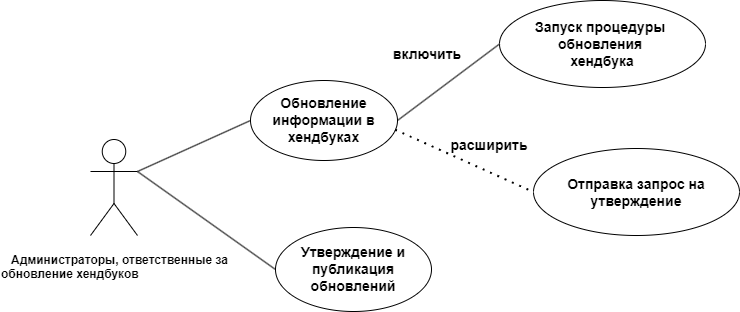

The diagram above was exported from draw.io. Its source (the exported page's mxGraphModel, read from the mxfile embedded in the PNG):
<mxGraphModel dx="1002" dy="575" grid="0" gridSize="10" guides="1" tooltips="1" connect="1" arrows="1" fold="1" page="1" pageScale="1" pageWidth="827" pageHeight="1169" math="0" shadow="0">
  <root>
    <mxCell id="0" />
    <mxCell id="1" parent="0" />
    <mxCell id="6rCbfs4mVRWqjugRPmAf-7" value="&lt;p style=&quot;text-align:justify;line-height:115%&quot;&gt;&lt;b&gt;&amp;nbsp; &amp;nbsp;Администраторы, ответственные за&lt;br&gt;обновление хендбуков&lt;/b&gt;&lt;/p&gt;" style="shape=umlActor;verticalLabelPosition=bottom;verticalAlign=top;html=1;outlineConnect=0;" vertex="1" parent="1">
      <mxGeometry x="120" y="210" width="47" height="96" as="geometry" />
    </mxCell>
    <mxCell id="6rCbfs4mVRWqjugRPmAf-11" value="&lt;b&gt;&lt;font style=&quot;font-size: 14px;&quot;&gt;Обновление информации в хендбуках&lt;/font&gt;&lt;/b&gt;" style="ellipse;whiteSpace=wrap;html=1;" vertex="1" parent="1">
      <mxGeometry x="280" y="151" width="147" height="80" as="geometry" />
    </mxCell>
    <mxCell id="6rCbfs4mVRWqjugRPmAf-13" value="" style="endArrow=none;html=1;rounded=0;exitX=1;exitY=0.3333333333333333;exitDx=0;exitDy=0;exitPerimeter=0;entryX=0;entryY=0.5;entryDx=0;entryDy=0;" edge="1" parent="1" source="6rCbfs4mVRWqjugRPmAf-7" target="6rCbfs4mVRWqjugRPmAf-11">
      <mxGeometry width="50" height="50" relative="1" as="geometry">
        <mxPoint x="435" y="302" as="sourcePoint" />
        <mxPoint x="485" y="252" as="targetPoint" />
      </mxGeometry>
    </mxCell>
    <mxCell id="6rCbfs4mVRWqjugRPmAf-14" value="&lt;b&gt;&lt;font style=&quot;font-size: 14px;&quot;&gt;Утверждение и публикация обновлений&lt;/font&gt;&lt;/b&gt;" style="ellipse;whiteSpace=wrap;html=1;" vertex="1" parent="1">
      <mxGeometry x="305" y="298" width="156" height="84" as="geometry" />
    </mxCell>
    <mxCell id="6rCbfs4mVRWqjugRPmAf-16" value="" style="endArrow=none;html=1;rounded=0;exitX=1;exitY=0.3333333333333333;exitDx=0;exitDy=0;exitPerimeter=0;entryX=0;entryY=0.5;entryDx=0;entryDy=0;" edge="1" parent="1" source="6rCbfs4mVRWqjugRPmAf-7" target="6rCbfs4mVRWqjugRPmAf-14">
      <mxGeometry width="50" height="50" relative="1" as="geometry">
        <mxPoint x="146" y="248" as="sourcePoint" />
        <mxPoint x="290" y="201" as="targetPoint" />
      </mxGeometry>
    </mxCell>
    <mxCell id="6rCbfs4mVRWqjugRPmAf-19" value="&lt;div style=&quot;font-size: 14px;&quot;&gt;&lt;span style=&quot;background-color: initial;&quot;&gt;&lt;font style=&quot;font-size: 14px;&quot;&gt;&lt;b&gt;Запуск&amp;nbsp;&lt;/b&gt;&lt;/font&gt;&lt;/span&gt;&lt;b style=&quot;background-color: initial;&quot;&gt;процедуры&amp;nbsp;&lt;/b&gt;&lt;/div&gt;&lt;div style=&quot;font-size: 14px;&quot;&gt;&lt;span style=&quot;background-color: initial;&quot;&gt;&lt;font style=&quot;font-size: 14px;&quot;&gt;&lt;b&gt;обновления&amp;nbsp;&lt;/b&gt;&lt;/font&gt;&lt;/span&gt;&lt;/div&gt;&lt;div style=&quot;font-size: 14px;&quot;&gt;&lt;span style=&quot;background-color: initial;&quot;&gt;&lt;font style=&quot;font-size: 14px;&quot;&gt;&lt;b&gt;хендбука&lt;/b&gt;&lt;/font&gt;&lt;/span&gt;&lt;/div&gt;" style="ellipse;whiteSpace=wrap;html=1;align=center;" vertex="1" parent="1">
      <mxGeometry x="529" y="71" width="206" height="87" as="geometry" />
    </mxCell>
    <mxCell id="6rCbfs4mVRWqjugRPmAf-22" value="&lt;font style=&quot;font-size: 14px;&quot;&gt;&lt;b&gt;Отправка запрос на утверждение&lt;/b&gt;&lt;/font&gt;" style="ellipse;whiteSpace=wrap;html=1;" vertex="1" parent="1">
      <mxGeometry x="563" y="219" width="206" height="87" as="geometry" />
    </mxCell>
    <mxCell id="6rCbfs4mVRWqjugRPmAf-23" value="" style="endArrow=none;dashed=1;html=1;dashPattern=1 3;strokeWidth=2;rounded=0;entryX=0;entryY=0.5;entryDx=0;entryDy=0;exitX=0.984;exitY=0.615;exitDx=0;exitDy=0;exitPerimeter=0;" edge="1" parent="1" source="6rCbfs4mVRWqjugRPmAf-11" target="6rCbfs4mVRWqjugRPmAf-22">
      <mxGeometry width="50" height="50" relative="1" as="geometry">
        <mxPoint x="435" y="316" as="sourcePoint" />
        <mxPoint x="485" y="266" as="targetPoint" />
      </mxGeometry>
    </mxCell>
    <mxCell id="6rCbfs4mVRWqjugRPmAf-25" value="&lt;span style=&quot;font-size: 14px;&quot;&gt;&lt;b&gt;включить&lt;/b&gt;&lt;/span&gt;" style="text;html=1;strokeColor=none;fillColor=none;align=center;verticalAlign=middle;whiteSpace=wrap;rounded=0;" vertex="1" parent="1">
      <mxGeometry x="427" y="110" width="60" height="30" as="geometry" />
    </mxCell>
    <mxCell id="6rCbfs4mVRWqjugRPmAf-26" value="&lt;b&gt;&lt;font style=&quot;font-size: 14px;&quot;&gt;расширить&lt;/font&gt;&lt;/b&gt;" style="text;html=1;strokeColor=none;fillColor=none;align=center;verticalAlign=middle;whiteSpace=wrap;rounded=0;" vertex="1" parent="1">
      <mxGeometry x="489" y="201" width="60" height="30" as="geometry" />
    </mxCell>
    <mxCell id="6rCbfs4mVRWqjugRPmAf-30" value="" style="endArrow=none;html=1;rounded=0;entryX=0;entryY=0.5;entryDx=0;entryDy=0;exitX=1;exitY=0.5;exitDx=0;exitDy=0;" edge="1" parent="1" source="6rCbfs4mVRWqjugRPmAf-11" target="6rCbfs4mVRWqjugRPmAf-19">
      <mxGeometry width="50" height="50" relative="1" as="geometry">
        <mxPoint x="459" y="205" as="sourcePoint" />
        <mxPoint x="509" y="155" as="targetPoint" />
      </mxGeometry>
    </mxCell>
  </root>
</mxGraphModel>